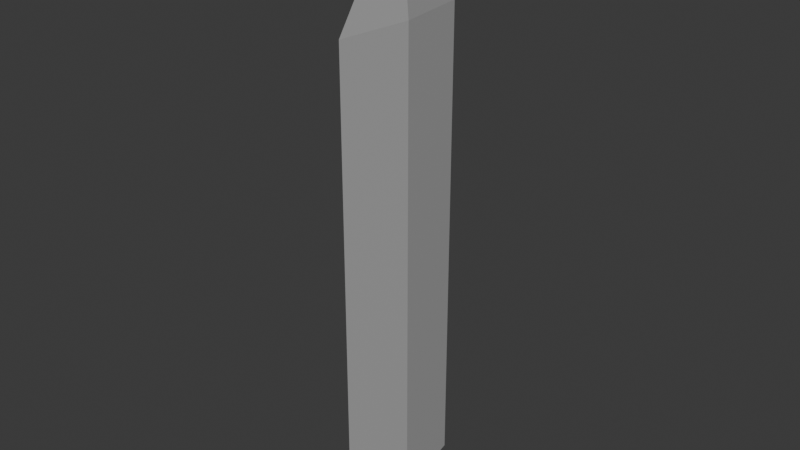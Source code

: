 # Source: IronBlade.blend  (saved by Blender 4.2.66; exported with 4.5.12 LTS)
import bpy
from mathutils import Matrix  # noqa: F401  (used for matrix-valued properties, if any)

bpy.ops.wm.read_factory_settings(use_empty=True)
scene = bpy.context.scene
scene.name = 'Scene'

# ---- collections
col_collection = bpy.data.collections.new('Collection'); scene.collection.children.link(col_collection)

# ---- materials (node trees are filled in below, after node groups)
mat_material_003 = bpy.data.materials.new('Material.003')

# ---- material node trees
mat_material_003.use_nodes = True; mat_material_003.node_tree.nodes.clear()
_N = mat_material_003.node_tree.nodes; _L = mat_material_003.node_tree.links
n0 = _N.new('ShaderNodeBsdfPrincipled'); n0.name = 'Principled BSDF'; n0.location = (10, 300)
n0.inputs[0].default_value = (0.4383, 0.4383, 0.4383, 1.0)
n1 = _N.new('ShaderNodeOutputMaterial'); n1.name = 'Material Output'; n1.location = (300, 300)
_L.new(n0.outputs[0], n1.inputs[0])
n1.is_active_output = True

# ---- world
world_world = bpy.data.worlds.new('World'); scene.world = world_world
world_world.use_nodes = True; world_world.node_tree.nodes.clear()
_N = world_world.node_tree.nodes; _L = world_world.node_tree.links
n0 = _N.new('ShaderNodeOutputWorld'); n0.name = 'World Output'; n0.location = (300, 300)
n1 = _N.new('ShaderNodeBackground'); n1.name = 'Background'; n1.location = (10, 300)
n1.inputs[0].default_value = (0.05088, 0.05088, 0.05088, 1.0)
_L.new(n1.outputs[0], n0.inputs[0])
n0.is_active_output = True
world_world.color = (0.05088, 0.05088, 0.05088)
world_world.sun_shadow_jitter_overblur = 0.0

# ---- meshes
me_cube_001 = bpy.data.meshes.new('Cube.001')
me_cube_001.from_pydata([(0.0, -0.0596, 0.02976), (0.0, 0.0596, 0.02976), (-0.007345, 0.0, 0.025), (0.007345, 0.0, 0.025), (-0.007345, 0.0, 0.4185), (0.007345, 0.0, 0.4185), (0.0, 0.0596, 0.4185), (0.0, -0.0596, 0.4185), (0.0, 0.0, 0.5053)], [], [(2, 0, 7, 4), (7, 5, 8), (4, 7, 8), (0, 3, 5, 7), (1, 2, 4, 6), (3, 1, 6, 5), (6, 4, 8), (5, 6, 8), (0, 2, 1, 3)])
_uv = me_cube_001.uv_layers.new(name='UVMap')
_uv.uv.foreach_set('vector', [0.7867, 0.625, 0.7867, 0.6714, 0.7867, 0.6714, 0.7867, 0.625, 0.7133, 0.6714, 0.7133, 0.625, 0.7133, 0.6714, 0.7867, 0.625, 0.7867, 0.6714, 0.7867, 0.625, 0.7133, 0.6714, 0.7133, 0.625, 0.7133, 0.625, 0.7133, 0.6714, 0.7867, 0.5786, 0.7867, 0.625, 0.7867, 0.625, 0.7867, 0.5786, 0.7133, 0.625, 0.7133, 0.5786, 0.7133, 0.5786, 0.7133, 0.625, 0.7867, 0.5786, 0.7867, 0.625, 0.7867, 0.5786, 0.7133, 0.625, 0.7133, 0.5786, 0.7133, 0.625, 0.7133, 0.6714, 0.7867, 0.625, 0.7133, 0.5786, 0.7133, 0.625])
me_cube_001.materials.append(mat_material_003)
me_cube_001.update()

# ---- objects
ob_blade = bpy.data.objects.new('Blade', me_cube_001)

# ---- transforms, parenting, visibility, modifiers, constraints
ob_blade.location = (0.0, 0.0, 0.0)

# ---- collection membership
col_collection.objects.link(ob_blade)

# ---- scene / render settings (as saved in the file)
scene.frame_start = 1; scene.frame_end = 250; scene.frame_set(1)
scene.render.engine = 'BLENDER_EEVEE_NEXT'
bpy.context.view_layer.update()

# ---- added for rendering (the .blend has no active camera and no usable light): camera, sun
cam_auto = bpy.data.cameras.new('AutoCamera')
cam_auto.lens = 50.0
cam_auto.sensor_width = 36.0
cam_auto.clip_end = 1000.0
ob_auto_camera = bpy.data.objects.new('AutoCamera', cam_auto)
scene.collection.objects.link(ob_auto_camera)
ob_auto_camera.location = (0.458034, -0.549641, 0.631558)
ob_auto_camera.rotation_euler = (1.09748, -7.21219e-08, 0.694738)
scene.camera = ob_auto_camera
light_auto_sun = bpy.data.lights.new('AutoSun', 'SUN')
light_auto_sun.energy = 3.0
light_auto_sun.angle = 0.0523599
ob_auto_sun = bpy.data.objects.new('AutoSun', light_auto_sun)
scene.collection.objects.link(ob_auto_sun)
ob_auto_sun.rotation_euler = (0.872665, 0.174533, 0.523599)
bpy.context.view_layer.update()
